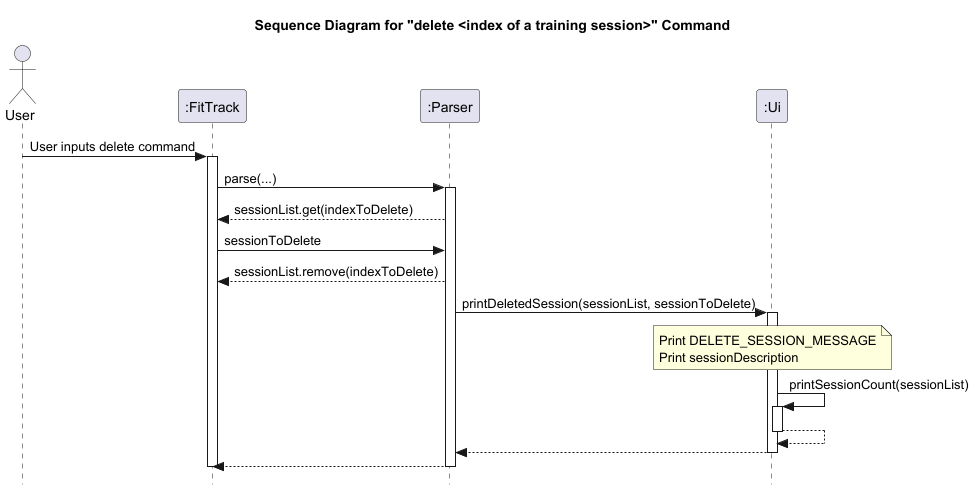

The diagram above was rendered by PlantUML. Its source (embedded in the PNG):
@startuml
title Sequence Diagram for "delete <index of a training session>" Command

actor User
participant ":FitTrack"
participant ":Parser"
participant ":Ui"
skinparam style strictuml

User -> ":FitTrack": User inputs delete command
activate ":FitTrack"
":FitTrack" -> ":Parser": parse(...)
activate ":Parser"

":Parser" --> ":FitTrack": sessionList.get(indexToDelete)

":FitTrack" -> ":Parser": sessionToDelete

":Parser" --> ":FitTrack": sessionList.remove(indexToDelete)

":Parser" -> ":Ui": printDeletedSession(sessionList, sessionToDelete)
activate ":Ui"

note over ":Ui"
    Print DELETE_SESSION_MESSAGE
    Print sessionDescription
end note
":Ui" -> ":Ui": printSessionCount(sessionList)
activate ":Ui"
":Ui" --> ":Ui"
deactivate ":Ui"
":Ui" --> ":Parser"
deactivate ":Ui"
":Parser" --> ":FitTrack"
deactivate ":Parser"
deactivate ":FitTrack"

@enduml